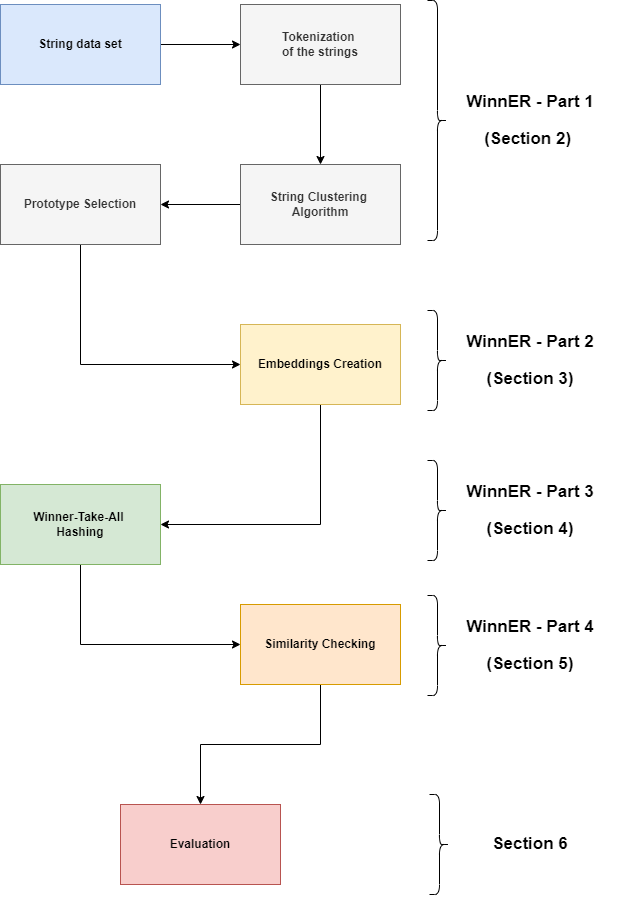

The diagram above was exported from draw.io. Its source (the exported page's mxGraphModel, read from the mxfile embedded in the PNG):
<mxGraphModel dx="1664" dy="953" grid="0" gridSize="10" guides="1" tooltips="1" connect="1" arrows="1" fold="1" page="1" pageScale="1" pageWidth="850" pageHeight="1100" math="0" shadow="0">
  <root>
    <mxCell id="0" />
    <mxCell id="1" parent="0" />
    <mxCell id="grePASP4wbXpXpoEWmWO-17" style="edgeStyle=orthogonalEdgeStyle;rounded=0;orthogonalLoop=1;jettySize=auto;html=1;exitX=1;exitY=0.5;exitDx=0;exitDy=0;entryX=0;entryY=0.5;entryDx=0;entryDy=0;" edge="1" parent="1" source="grePASP4wbXpXpoEWmWO-1" target="grePASP4wbXpXpoEWmWO-9">
      <mxGeometry relative="1" as="geometry" />
    </mxCell>
    <mxCell id="grePASP4wbXpXpoEWmWO-1" value="&lt;b&gt;String data set&lt;/b&gt;" style="rounded=0;whiteSpace=wrap;html=1;fillColor=#dae8fc;strokeColor=#6c8ebf;" vertex="1" parent="1">
      <mxGeometry x="140" y="83" width="160" height="80" as="geometry" />
    </mxCell>
    <mxCell id="grePASP4wbXpXpoEWmWO-20" style="edgeStyle=orthogonalEdgeStyle;rounded=0;orthogonalLoop=1;jettySize=auto;html=1;exitX=0;exitY=0.5;exitDx=0;exitDy=0;entryX=1;entryY=0.5;entryDx=0;entryDy=0;" edge="1" parent="1" source="grePASP4wbXpXpoEWmWO-2" target="grePASP4wbXpXpoEWmWO-5">
      <mxGeometry relative="1" as="geometry" />
    </mxCell>
    <mxCell id="grePASP4wbXpXpoEWmWO-2" value="&lt;b&gt;String Clustering &lt;br&gt;Algorithm&lt;/b&gt;" style="rounded=0;whiteSpace=wrap;html=1;fillColor=#f5f5f5;strokeColor=#666666;fontColor=#333333;" vertex="1" parent="1">
      <mxGeometry x="380" y="243" width="160" height="80" as="geometry" />
    </mxCell>
    <mxCell id="grePASP4wbXpXpoEWmWO-21" style="edgeStyle=orthogonalEdgeStyle;rounded=0;orthogonalLoop=1;jettySize=auto;html=1;exitX=0.5;exitY=1;exitDx=0;exitDy=0;entryX=0;entryY=0.5;entryDx=0;entryDy=0;" edge="1" parent="1" source="grePASP4wbXpXpoEWmWO-5" target="grePASP4wbXpXpoEWmWO-6">
      <mxGeometry relative="1" as="geometry" />
    </mxCell>
    <mxCell id="grePASP4wbXpXpoEWmWO-5" value="&lt;b&gt;Prototype Selection&lt;/b&gt;" style="rounded=0;whiteSpace=wrap;html=1;fillColor=#f5f5f5;strokeColor=#666666;fontColor=#333333;" vertex="1" parent="1">
      <mxGeometry x="140" y="243" width="160" height="80" as="geometry" />
    </mxCell>
    <mxCell id="grePASP4wbXpXpoEWmWO-22" style="edgeStyle=orthogonalEdgeStyle;rounded=0;orthogonalLoop=1;jettySize=auto;html=1;entryX=1;entryY=0.5;entryDx=0;entryDy=0;exitX=0.5;exitY=1;exitDx=0;exitDy=0;" edge="1" parent="1" source="grePASP4wbXpXpoEWmWO-6" target="grePASP4wbXpXpoEWmWO-7">
      <mxGeometry relative="1" as="geometry" />
    </mxCell>
    <mxCell id="grePASP4wbXpXpoEWmWO-6" value="Embeddings Creation" style="rounded=0;whiteSpace=wrap;html=1;fontStyle=1;fillColor=#fff2cc;strokeColor=#d6b656;" vertex="1" parent="1">
      <mxGeometry x="380" y="403" width="160" height="80" as="geometry" />
    </mxCell>
    <mxCell id="grePASP4wbXpXpoEWmWO-25" style="edgeStyle=orthogonalEdgeStyle;rounded=0;orthogonalLoop=1;jettySize=auto;html=1;exitX=0.5;exitY=1;exitDx=0;exitDy=0;entryX=0;entryY=0.5;entryDx=0;entryDy=0;" edge="1" parent="1" source="grePASP4wbXpXpoEWmWO-7" target="grePASP4wbXpXpoEWmWO-8">
      <mxGeometry relative="1" as="geometry" />
    </mxCell>
    <mxCell id="grePASP4wbXpXpoEWmWO-7" value="Winner-Take-All&amp;nbsp;&lt;br&gt;Hashing" style="rounded=0;whiteSpace=wrap;html=1;fontStyle=1;fillColor=#d5e8d4;strokeColor=#82b366;" vertex="1" parent="1">
      <mxGeometry x="140" y="563" width="160" height="80" as="geometry" />
    </mxCell>
    <mxCell id="grePASP4wbXpXpoEWmWO-26" style="edgeStyle=orthogonalEdgeStyle;rounded=0;orthogonalLoop=1;jettySize=auto;html=1;exitX=0.5;exitY=1;exitDx=0;exitDy=0;" edge="1" parent="1" source="grePASP4wbXpXpoEWmWO-8" target="grePASP4wbXpXpoEWmWO-11">
      <mxGeometry relative="1" as="geometry" />
    </mxCell>
    <mxCell id="grePASP4wbXpXpoEWmWO-8" value="Similarity Checking" style="rounded=0;whiteSpace=wrap;html=1;fontStyle=1;fillColor=#ffe6cc;strokeColor=#d79b00;" vertex="1" parent="1">
      <mxGeometry x="380" y="683" width="160" height="80" as="geometry" />
    </mxCell>
    <mxCell id="grePASP4wbXpXpoEWmWO-19" style="edgeStyle=orthogonalEdgeStyle;rounded=0;orthogonalLoop=1;jettySize=auto;html=1;exitX=0.5;exitY=1;exitDx=0;exitDy=0;entryX=0.5;entryY=0;entryDx=0;entryDy=0;" edge="1" parent="1" source="grePASP4wbXpXpoEWmWO-9" target="grePASP4wbXpXpoEWmWO-2">
      <mxGeometry relative="1" as="geometry" />
    </mxCell>
    <mxCell id="grePASP4wbXpXpoEWmWO-9" value="Tokenization &lt;br&gt;of the strings" style="rounded=0;whiteSpace=wrap;html=1;fontStyle=1;fillColor=#f5f5f5;strokeColor=#666666;fontColor=#333333;" vertex="1" parent="1">
      <mxGeometry x="380" y="83" width="160" height="80" as="geometry" />
    </mxCell>
    <mxCell id="grePASP4wbXpXpoEWmWO-11" value="Evaluation" style="rounded=0;whiteSpace=wrap;html=1;fontStyle=1;fillColor=#f8cecc;strokeColor=#b85450;" vertex="1" parent="1">
      <mxGeometry x="260" y="883" width="160" height="80" as="geometry" />
    </mxCell>
    <mxCell id="grePASP4wbXpXpoEWmWO-12" value="" style="shape=curlyBracket;whiteSpace=wrap;html=1;rounded=1;size=0.5;direction=west;" vertex="1" parent="1">
      <mxGeometry x="567" y="79" width="20" height="240" as="geometry" />
    </mxCell>
    <mxCell id="grePASP4wbXpXpoEWmWO-16" value="" style="shape=curlyBracket;whiteSpace=wrap;html=1;rounded=1;size=0.5;direction=west;" vertex="1" parent="1">
      <mxGeometry x="567" y="389" width="20" height="100" as="geometry" />
    </mxCell>
    <mxCell id="grePASP4wbXpXpoEWmWO-27" value="&lt;p style=&quot;font-size: 17px&quot;&gt;WinnER - Part 1&lt;/p&gt;&lt;p style=&quot;font-size: 17px&quot;&gt;&lt;span style=&quot;font-size: 17px&quot;&gt;&lt;font style=&quot;font-size: 17px&quot;&gt;(Section 2)&amp;nbsp;&lt;/font&gt;&lt;/span&gt;&lt;/p&gt;" style="text;html=1;strokeColor=none;fillColor=none;align=center;verticalAlign=middle;whiteSpace=wrap;rounded=0;fontSize=17;fontFamily=Helvetica;fontStyle=1" vertex="1" parent="1">
      <mxGeometry x="560" y="134" width="220" height="130" as="geometry" />
    </mxCell>
    <mxCell id="grePASP4wbXpXpoEWmWO-28" value="&lt;p style=&quot;font-size: 17px&quot;&gt;&lt;span style=&quot;font-size: 17px&quot;&gt;&lt;font style=&quot;font-size: 17px&quot;&gt;WinnER - Part 2&lt;/font&gt;&lt;/span&gt;&lt;/p&gt;&lt;p style=&quot;font-size: 17px&quot;&gt;&lt;span style=&quot;font-size: 17px&quot;&gt;&lt;font style=&quot;font-size: 17px&quot;&gt;(Section 3)&lt;/font&gt;&lt;/span&gt;&lt;/p&gt;" style="text;html=1;strokeColor=none;fillColor=none;align=center;verticalAlign=middle;whiteSpace=wrap;rounded=0;fontSize=17;fontFamily=Helvetica;fontStyle=1" vertex="1" parent="1">
      <mxGeometry x="560" y="386.5" width="220" height="105" as="geometry" />
    </mxCell>
    <mxCell id="grePASP4wbXpXpoEWmWO-29" value="" style="shape=curlyBracket;whiteSpace=wrap;html=1;rounded=1;size=0.5;direction=west;" vertex="1" parent="1">
      <mxGeometry x="567" y="539" width="20" height="100" as="geometry" />
    </mxCell>
    <mxCell id="grePASP4wbXpXpoEWmWO-30" value="&lt;p style=&quot;font-size: 17px&quot;&gt;WinnER - Part 3&lt;span style=&quot;font-size: 17px&quot;&gt;&lt;font style=&quot;font-size: 17px&quot;&gt;&lt;br&gt;&lt;/font&gt;&lt;/span&gt;&lt;/p&gt;&lt;p style=&quot;font-size: 17px&quot;&gt;&lt;span style=&quot;font-size: 17px&quot;&gt;&lt;font style=&quot;font-size: 17px&quot;&gt;(Section 4)&lt;/font&gt;&lt;/span&gt;&lt;/p&gt;" style="text;html=1;strokeColor=none;fillColor=none;align=center;verticalAlign=middle;whiteSpace=wrap;rounded=0;fontSize=17;fontFamily=Helvetica;fontStyle=1" vertex="1" parent="1">
      <mxGeometry x="560" y="531.5" width="220" height="115" as="geometry" />
    </mxCell>
    <mxCell id="grePASP4wbXpXpoEWmWO-31" value="" style="shape=curlyBracket;whiteSpace=wrap;html=1;rounded=1;size=0.5;direction=west;" vertex="1" parent="1">
      <mxGeometry x="567" y="674" width="20" height="100" as="geometry" />
    </mxCell>
    <mxCell id="grePASP4wbXpXpoEWmWO-32" value="&lt;p style=&quot;font-size: 17px&quot;&gt;WinnER - Part 4&lt;span style=&quot;font-size: 17px&quot;&gt;&lt;font style=&quot;font-size: 17px&quot;&gt;&lt;br&gt;&lt;/font&gt;&lt;/span&gt;&lt;/p&gt;&lt;p style=&quot;font-size: 17px&quot;&gt;&lt;span style=&quot;font-size: 17px&quot;&gt;&lt;font style=&quot;font-size: 17px&quot;&gt;(Section 5)&lt;/font&gt;&lt;/span&gt;&lt;/p&gt;" style="text;html=1;strokeColor=none;fillColor=none;align=center;verticalAlign=middle;whiteSpace=wrap;rounded=0;fontSize=17;fontFamily=Helvetica;fontStyle=1" vertex="1" parent="1">
      <mxGeometry x="560" y="666.5" width="220" height="115" as="geometry" />
    </mxCell>
    <mxCell id="grePASP4wbXpXpoEWmWO-33" value="" style="shape=curlyBracket;whiteSpace=wrap;html=1;rounded=1;size=0.5;direction=west;" vertex="1" parent="1">
      <mxGeometry x="569" y="873" width="20" height="100" as="geometry" />
    </mxCell>
    <mxCell id="grePASP4wbXpXpoEWmWO-34" value="&lt;p style=&quot;font-size: 17px;&quot;&gt;&lt;span style=&quot;font-size: 17px;&quot;&gt;&lt;font style=&quot;font-size: 17px;&quot;&gt;Section 6&lt;/font&gt;&lt;/span&gt;&lt;/p&gt;" style="text;html=1;strokeColor=none;fillColor=none;align=center;verticalAlign=middle;whiteSpace=wrap;rounded=0;fontSize=17;fontFamily=Helvetica;fontStyle=1" vertex="1" parent="1">
      <mxGeometry x="560" y="865.5" width="220" height="115" as="geometry" />
    </mxCell>
  </root>
</mxGraphModel>